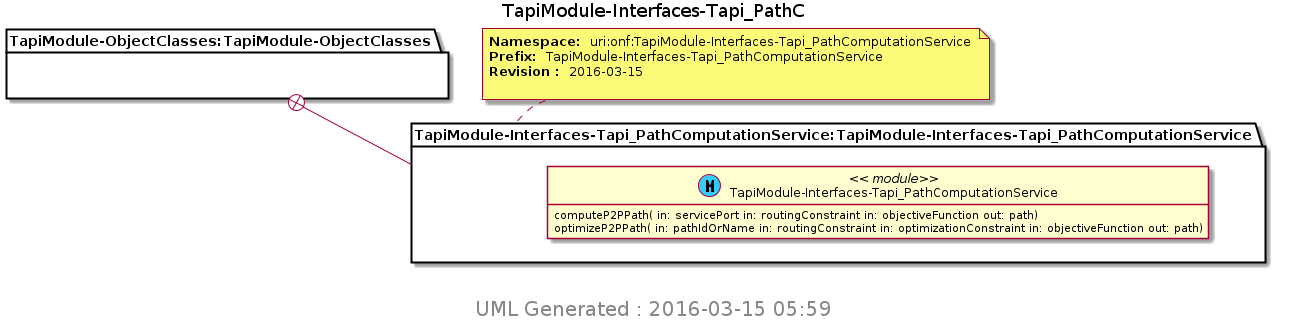

The diagram above was rendered by PlantUML. Its source (embedded in the PNG):
@startuml img/TapiModule-Interfaces-Tapi_PathC.png 
hide empty fields 
hide empty methods 
hide <<case>> circle
hide <<augment>> circle
hide <<choice>> circle
hide <<leafref>> stereotype
hide <<leafref>> circle
page 1x1 
Title TapiModule-Interfaces-Tapi_PathC 
package "TapiModule-ObjectClasses:TapiModule-ObjectClasses" as TapiModule_ObjectClasses_TapiModule_ObjectClasses { 
} 
note top of TapiModule_Interfaces_Tapi_PathComputationService_TapiModule_Interfaces_Tapi_PathComputationService : <b>Namespace: </b> uri:onf:TapiModule-Interfaces-Tapi_PathComputationService \n<b>Prefix: </b> TapiModule-Interfaces-Tapi_PathComputationService \n<b>Revision : </b> 2016-03-15 \n
package "TapiModule-Interfaces-Tapi_PathComputationService:TapiModule-Interfaces-Tapi_PathComputationService" as TapiModule_Interfaces_Tapi_PathComputationService_TapiModule_Interfaces_Tapi_PathComputationService { 
TapiModule_ObjectClasses_TapiModule_ObjectClasses +-- TapiModule_Interfaces_Tapi_PathComputationService_TapiModule_Interfaces_Tapi_PathComputationService
class "TapiModule-Interfaces-Tapi_PathComputationService" as TapiModule_Interfaces_Tapi_PathComputationService << (M, #33CCFF) module>> 
TapiModule_Interfaces_Tapi_PathComputationService : computeP2PPath( in: servicePort in: routingConstraint in: objectiveFunction out: path)
TapiModule_Interfaces_Tapi_PathComputationService : optimizeP2PPath( in: pathIdOrName in: routingConstraint in: optimizationConstraint in: objectiveFunction out: path)
} 

center footer
 <size:20> UML Generated : 2016-03-15 05:59 </size>
 endfooter 
@enduml